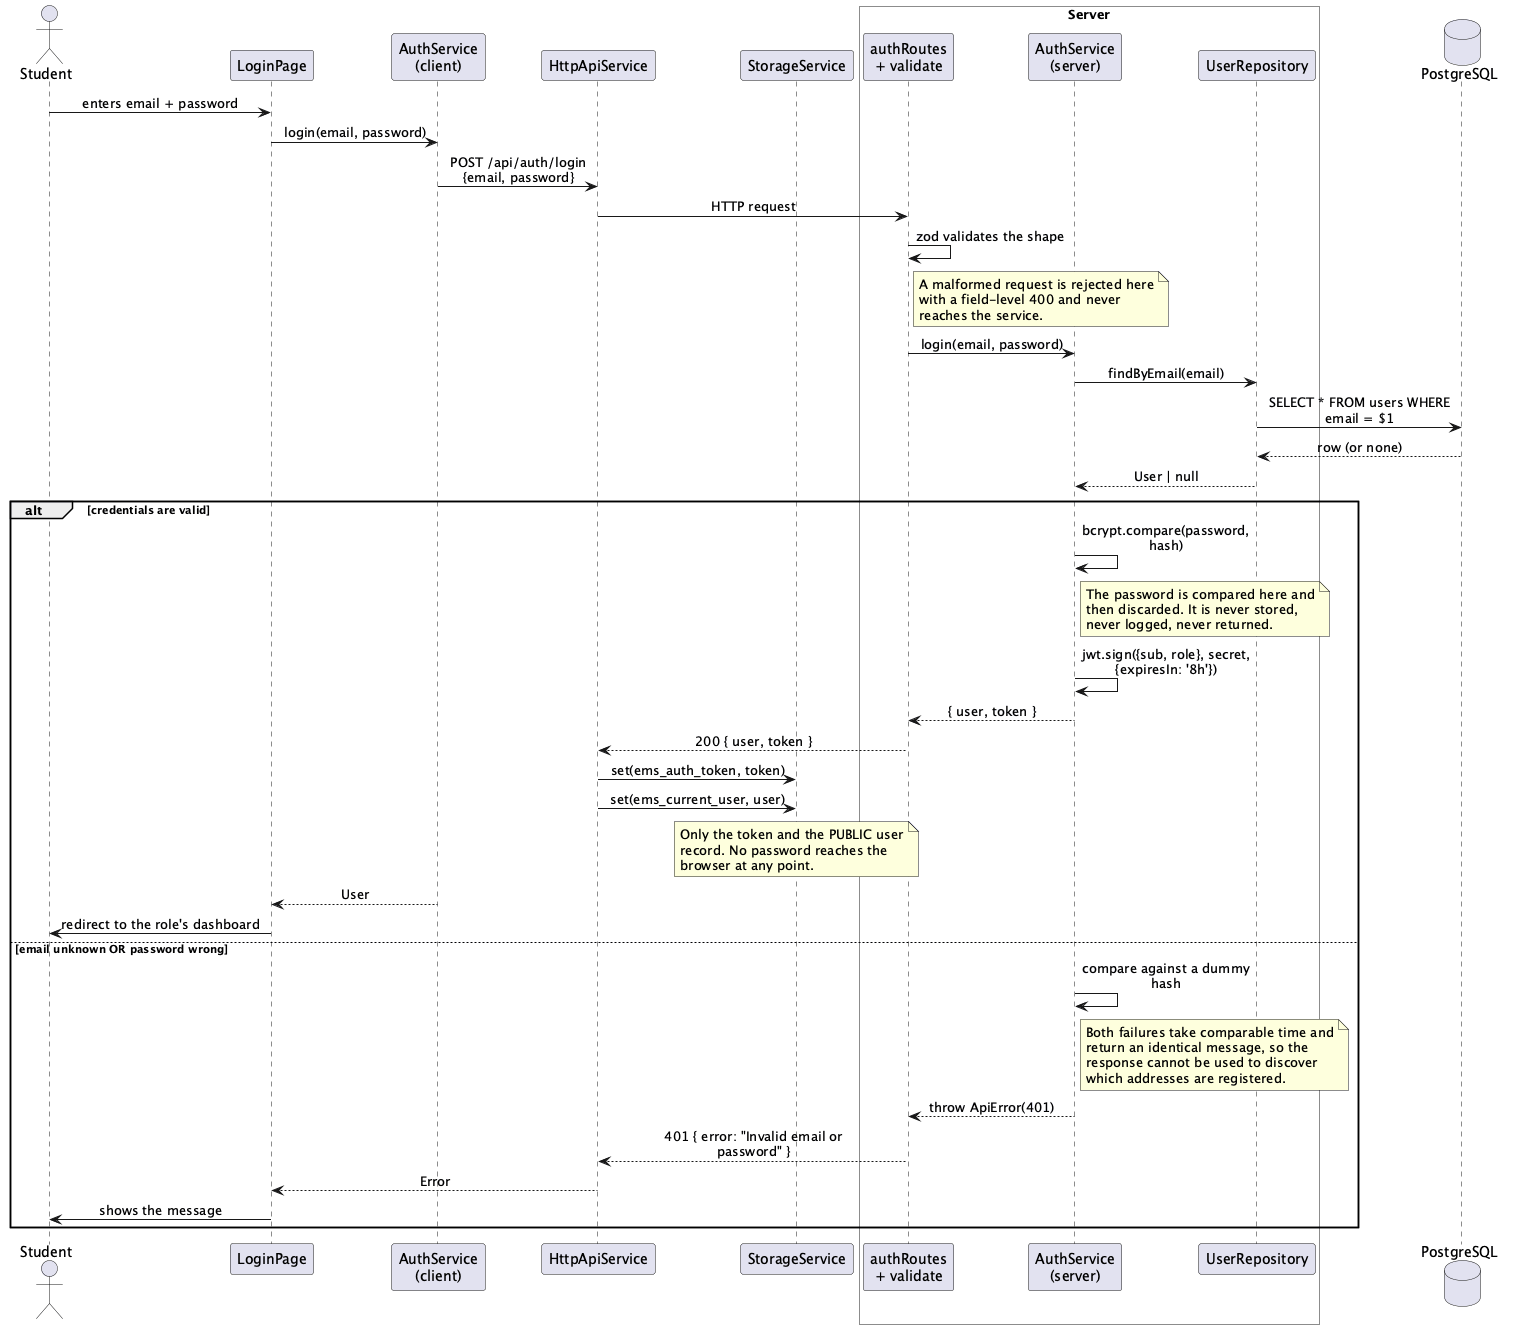

The diagram above was rendered by PlantUML. Its source (embedded in the PNG):
@startuml SequenceLogin
' Scenario 1 — Login
' Shows how a credential becomes a session, and where the password stops.

skinparam sequenceMessageAlign center
skinparam responseMessageBelowArrow true
skinparam maxMessageSize 200

actor Student
participant "LoginPage" as Page
participant "AuthService\n(client)" as CAuth
participant "HttpApiService" as Http
participant "StorageService" as Store
box "Server" #F8FAFC
  participant "authRoutes\n+ validate" as Route
  participant "AuthService\n(server)" as SAuth
  participant "UserRepository" as Repo
end box
database "PostgreSQL" as DB

Student -> Page : enters email + password
Page -> CAuth : login(email, password)
CAuth -> Http : POST /api/auth/login\n{email, password}
Http -> Route : HTTP request

Route -> Route : zod validates the shape
note right of Route
  A malformed request is rejected here
  with a field-level 400 and never
  reaches the service.
end note

Route -> SAuth : login(email, password)
SAuth -> Repo : findByEmail(email)
Repo -> DB : SELECT * FROM users WHERE email = $1
DB --> Repo : row (or none)
Repo --> SAuth : User | null

alt credentials are valid
  SAuth -> SAuth : bcrypt.compare(password, hash)
  note right of SAuth
    The password is compared here and
    then discarded. It is never stored,
    never logged, never returned.
  end note
  SAuth -> SAuth : jwt.sign({sub, role}, secret, {expiresIn: '8h'})
  SAuth --> Route : { user, token }
  Route --> Http : 200 { user, token }

  Http -> Store : set(ems_auth_token, token)
  Http -> Store : set(ems_current_user, user)
  note over Store
    Only the token and the PUBLIC user
    record. No password reaches the
    browser at any point.
  end note

  CAuth --> Page : User
  Page -> Student : redirect to the role's dashboard

else email unknown OR password wrong
  SAuth -> SAuth : compare against a dummy hash
  note right of SAuth
    Both failures take comparable time and
    return an identical message, so the
    response cannot be used to discover
    which addresses are registered.
  end note
  SAuth --> Route : throw ApiError(401)
  Route --> Http : 401 { error: "Invalid email or password" }
  Http --> Page : Error
  Page -> Student : shows the message
end

@enduml